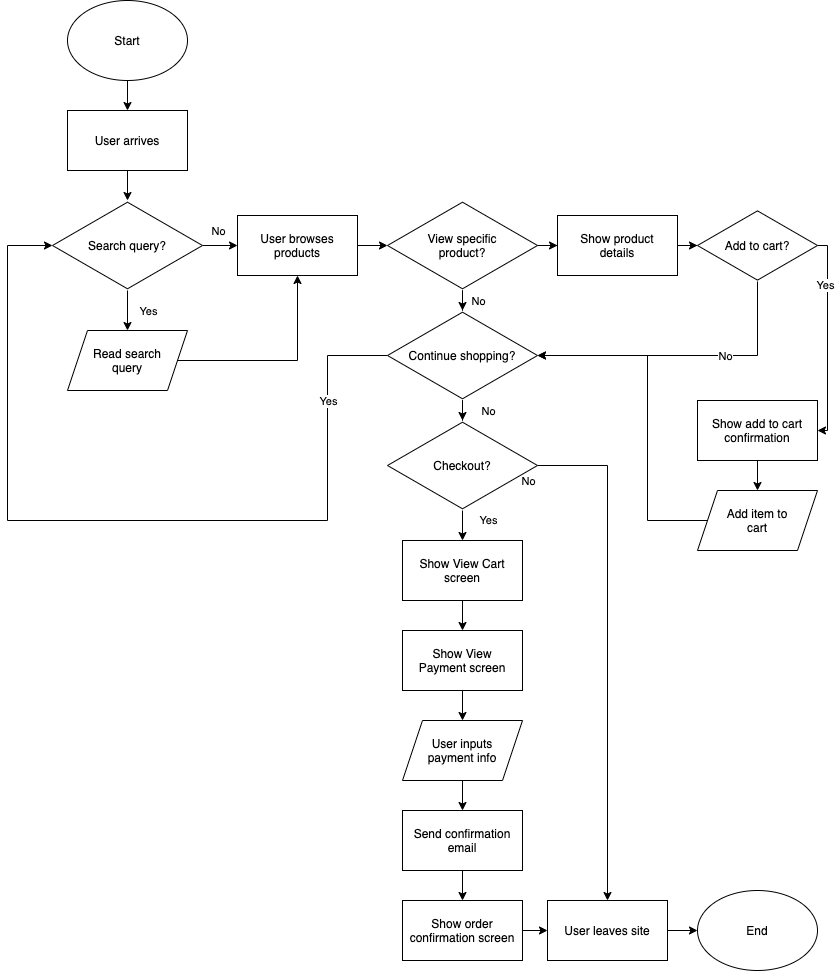

The diagram above was exported from draw.io. Its source (the exported page's mxGraphModel, read from the mxfile embedded in the PNG):
<mxGraphModel dx="479" dy="694" grid="1" gridSize="10" guides="1" tooltips="1" connect="1" arrows="1" fold="1" page="1" pageScale="1" pageWidth="850" pageHeight="1100" math="0" shadow="0">
  <root>
    <mxCell id="0" />
    <mxCell id="1" parent="0" />
    <mxCell id="5" value="" style="edgeStyle=orthogonalEdgeStyle;rounded=0;orthogonalLoop=1;jettySize=auto;html=1;" edge="1" parent="1" source="2" target="4">
      <mxGeometry relative="1" as="geometry" />
    </mxCell>
    <mxCell id="2" value="Start" style="ellipse;whiteSpace=wrap;html=1;" vertex="1" parent="1">
      <mxGeometry x="80" y="50" width="120" height="80" as="geometry" />
    </mxCell>
    <mxCell id="8" value="" style="edgeStyle=orthogonalEdgeStyle;rounded=0;orthogonalLoop=1;jettySize=auto;html=1;" edge="1" parent="1" source="4" target="7">
      <mxGeometry relative="1" as="geometry" />
    </mxCell>
    <mxCell id="4" value="User arrives" style="rounded=0;whiteSpace=wrap;html=1;" vertex="1" parent="1">
      <mxGeometry x="80" y="160" width="120" height="60" as="geometry" />
    </mxCell>
    <mxCell id="10" value="" style="edgeStyle=orthogonalEdgeStyle;rounded=0;orthogonalLoop=1;jettySize=auto;html=1;" edge="1" parent="1" source="7" target="9">
      <mxGeometry relative="1" as="geometry" />
    </mxCell>
    <mxCell id="11" value="Yes" style="edgeLabel;html=1;align=center;verticalAlign=middle;resizable=0;points=[];" vertex="1" connectable="0" parent="10">
      <mxGeometry x="-0.6" y="3" relative="1" as="geometry">
        <mxPoint x="17" y="12" as="offset" />
      </mxGeometry>
    </mxCell>
    <mxCell id="13" value="" style="edgeStyle=orthogonalEdgeStyle;rounded=0;orthogonalLoop=1;jettySize=auto;html=1;" edge="1" parent="1" source="7" target="12">
      <mxGeometry relative="1" as="geometry" />
    </mxCell>
    <mxCell id="15" value="No" style="edgeLabel;html=1;align=center;verticalAlign=middle;resizable=0;points=[];" vertex="1" connectable="0" parent="13">
      <mxGeometry x="0.1556" y="-1" relative="1" as="geometry">
        <mxPoint x="-1" y="-16" as="offset" />
      </mxGeometry>
    </mxCell>
    <mxCell id="7" value="Search query?" style="html=1;whiteSpace=wrap;aspect=fixed;shape=isoRectangle;" vertex="1" parent="1">
      <mxGeometry x="65" y="250" width="150" height="90" as="geometry" />
    </mxCell>
    <mxCell id="14" style="edgeStyle=orthogonalEdgeStyle;rounded=0;orthogonalLoop=1;jettySize=auto;html=1;" edge="1" parent="1" source="9" target="12">
      <mxGeometry relative="1" as="geometry" />
    </mxCell>
    <mxCell id="9" value="Read search&lt;br&gt;query" style="shape=parallelogram;perimeter=parallelogramPerimeter;whiteSpace=wrap;html=1;fixedSize=1;" vertex="1" parent="1">
      <mxGeometry x="80" y="380" width="120" height="60" as="geometry" />
    </mxCell>
    <mxCell id="17" value="" style="edgeStyle=orthogonalEdgeStyle;rounded=0;orthogonalLoop=1;jettySize=auto;html=1;" edge="1" parent="1" source="12" target="16">
      <mxGeometry relative="1" as="geometry" />
    </mxCell>
    <mxCell id="12" value="User browses&lt;br&gt;products" style="rounded=0;whiteSpace=wrap;html=1;" vertex="1" parent="1">
      <mxGeometry x="250" y="265" width="120" height="60" as="geometry" />
    </mxCell>
    <mxCell id="19" value="" style="edgeStyle=orthogonalEdgeStyle;rounded=0;orthogonalLoop=1;jettySize=auto;html=1;" edge="1" parent="1" source="16" target="18">
      <mxGeometry relative="1" as="geometry" />
    </mxCell>
    <mxCell id="44" value="No" style="edgeLabel;html=1;align=center;verticalAlign=middle;resizable=0;points=[];" vertex="1" connectable="0" parent="19">
      <mxGeometry x="0.4667" y="4" relative="1" as="geometry">
        <mxPoint x="11" y="6" as="offset" />
      </mxGeometry>
    </mxCell>
    <mxCell id="46" value="" style="edgeStyle=orthogonalEdgeStyle;rounded=0;orthogonalLoop=1;jettySize=auto;html=1;" edge="1" parent="1" source="16" target="45">
      <mxGeometry relative="1" as="geometry" />
    </mxCell>
    <mxCell id="16" value="View specific&lt;br&gt;product?" style="html=1;whiteSpace=wrap;aspect=fixed;shape=isoRectangle;" vertex="1" parent="1">
      <mxGeometry x="400" y="250" width="150" height="90" as="geometry" />
    </mxCell>
    <mxCell id="21" value="" style="edgeStyle=orthogonalEdgeStyle;rounded=0;orthogonalLoop=1;jettySize=auto;html=1;" edge="1" parent="1" source="18" target="20">
      <mxGeometry relative="1" as="geometry" />
    </mxCell>
    <mxCell id="39" value="No" style="edgeLabel;html=1;align=center;verticalAlign=middle;resizable=0;points=[];" vertex="1" connectable="0" parent="21">
      <mxGeometry x="0.5" y="2" relative="1" as="geometry">
        <mxPoint x="23" y="5" as="offset" />
      </mxGeometry>
    </mxCell>
    <mxCell id="55" style="edgeStyle=orthogonalEdgeStyle;rounded=0;orthogonalLoop=1;jettySize=auto;html=1;" edge="1" parent="1" source="18" target="7">
      <mxGeometry relative="1" as="geometry">
        <Array as="points">
          <mxPoint x="340" y="405" />
          <mxPoint x="340" y="570" />
          <mxPoint x="20" y="570" />
          <mxPoint x="20" y="295" />
        </Array>
      </mxGeometry>
    </mxCell>
    <mxCell id="58" value="Yes" style="edgeLabel;html=1;align=center;verticalAlign=middle;resizable=0;points=[];" vertex="1" connectable="0" parent="55">
      <mxGeometry x="-0.7562" relative="1" as="geometry">
        <mxPoint as="offset" />
      </mxGeometry>
    </mxCell>
    <mxCell id="18" value="Continue shopping?" style="html=1;whiteSpace=wrap;aspect=fixed;shape=isoRectangle;" vertex="1" parent="1">
      <mxGeometry x="400" y="360" width="150" height="90" as="geometry" />
    </mxCell>
    <mxCell id="23" value="" style="edgeStyle=orthogonalEdgeStyle;rounded=0;orthogonalLoop=1;jettySize=auto;html=1;" edge="1" parent="1" source="20" target="22">
      <mxGeometry relative="1" as="geometry" />
    </mxCell>
    <mxCell id="36" value="Yes" style="edgeLabel;html=1;align=center;verticalAlign=middle;resizable=0;points=[];" vertex="1" connectable="0" parent="23">
      <mxGeometry x="-0.64" y="1" relative="1" as="geometry">
        <mxPoint x="24" as="offset" />
      </mxGeometry>
    </mxCell>
    <mxCell id="37" style="edgeStyle=orthogonalEdgeStyle;rounded=0;orthogonalLoop=1;jettySize=auto;html=1;" edge="1" parent="1" source="20" target="32">
      <mxGeometry relative="1" as="geometry" />
    </mxCell>
    <mxCell id="38" value="No" style="edgeLabel;html=1;align=center;verticalAlign=middle;resizable=0;points=[];" vertex="1" connectable="0" parent="37">
      <mxGeometry x="-0.4789" y="1" relative="1" as="geometry">
        <mxPoint x="-81" y="-47" as="offset" />
      </mxGeometry>
    </mxCell>
    <mxCell id="20" value="Checkout?" style="html=1;whiteSpace=wrap;aspect=fixed;shape=isoRectangle;" vertex="1" parent="1">
      <mxGeometry x="400" y="470" width="150" height="90" as="geometry" />
    </mxCell>
    <mxCell id="25" value="" style="edgeStyle=orthogonalEdgeStyle;rounded=0;orthogonalLoop=1;jettySize=auto;html=1;" edge="1" parent="1" source="22" target="24">
      <mxGeometry relative="1" as="geometry" />
    </mxCell>
    <mxCell id="22" value="Show View Cart&lt;br&gt;screen" style="whiteSpace=wrap;html=1;" vertex="1" parent="1">
      <mxGeometry x="415" y="590" width="120" height="60" as="geometry" />
    </mxCell>
    <mxCell id="27" value="" style="edgeStyle=orthogonalEdgeStyle;rounded=0;orthogonalLoop=1;jettySize=auto;html=1;" edge="1" parent="1" source="24" target="26">
      <mxGeometry relative="1" as="geometry" />
    </mxCell>
    <mxCell id="24" value="Show View&lt;br&gt;Payment screen" style="whiteSpace=wrap;html=1;" vertex="1" parent="1">
      <mxGeometry x="415" y="680" width="120" height="60" as="geometry" />
    </mxCell>
    <mxCell id="29" value="" style="edgeStyle=orthogonalEdgeStyle;rounded=0;orthogonalLoop=1;jettySize=auto;html=1;" edge="1" parent="1" source="26" target="28">
      <mxGeometry relative="1" as="geometry" />
    </mxCell>
    <mxCell id="26" value="User inputs&lt;br&gt;payment info" style="shape=parallelogram;perimeter=parallelogramPerimeter;whiteSpace=wrap;html=1;fixedSize=1;" vertex="1" parent="1">
      <mxGeometry x="415" y="770" width="120" height="60" as="geometry" />
    </mxCell>
    <mxCell id="31" value="" style="edgeStyle=orthogonalEdgeStyle;rounded=0;orthogonalLoop=1;jettySize=auto;html=1;" edge="1" parent="1" source="28" target="30">
      <mxGeometry relative="1" as="geometry" />
    </mxCell>
    <mxCell id="28" value="Send confirmation&lt;br&gt;email" style="whiteSpace=wrap;html=1;" vertex="1" parent="1">
      <mxGeometry x="415" y="860" width="120" height="60" as="geometry" />
    </mxCell>
    <mxCell id="33" value="" style="edgeStyle=orthogonalEdgeStyle;rounded=0;orthogonalLoop=1;jettySize=auto;html=1;" edge="1" parent="1" source="30" target="32">
      <mxGeometry relative="1" as="geometry" />
    </mxCell>
    <mxCell id="30" value="Show order&lt;br&gt;confirmation screen" style="whiteSpace=wrap;html=1;" vertex="1" parent="1">
      <mxGeometry x="415" y="950" width="120" height="60" as="geometry" />
    </mxCell>
    <mxCell id="35" value="" style="edgeStyle=orthogonalEdgeStyle;rounded=0;orthogonalLoop=1;jettySize=auto;html=1;" edge="1" parent="1" source="32" target="34">
      <mxGeometry relative="1" as="geometry" />
    </mxCell>
    <mxCell id="32" value="User leaves site" style="whiteSpace=wrap;html=1;" vertex="1" parent="1">
      <mxGeometry x="560" y="950" width="120" height="60" as="geometry" />
    </mxCell>
    <mxCell id="34" value="End" style="ellipse;whiteSpace=wrap;html=1;" vertex="1" parent="1">
      <mxGeometry x="710" y="940" width="120" height="80" as="geometry" />
    </mxCell>
    <mxCell id="53" style="edgeStyle=orthogonalEdgeStyle;rounded=0;orthogonalLoop=1;jettySize=auto;html=1;" edge="1" parent="1" source="45" target="51">
      <mxGeometry relative="1" as="geometry" />
    </mxCell>
    <mxCell id="45" value="Show product&lt;br&gt;details" style="whiteSpace=wrap;html=1;" vertex="1" parent="1">
      <mxGeometry x="570" y="265" width="120" height="60" as="geometry" />
    </mxCell>
    <mxCell id="59" style="edgeStyle=orthogonalEdgeStyle;rounded=0;orthogonalLoop=1;jettySize=auto;html=1;" edge="1" parent="1" source="51" target="18">
      <mxGeometry relative="1" as="geometry">
        <Array as="points">
          <mxPoint x="770" y="405" />
        </Array>
      </mxGeometry>
    </mxCell>
    <mxCell id="60" value="No" style="edgeLabel;html=1;align=center;verticalAlign=middle;resizable=0;points=[];" vertex="1" connectable="0" parent="59">
      <mxGeometry x="-0.2653" relative="1" as="geometry">
        <mxPoint x="1" as="offset" />
      </mxGeometry>
    </mxCell>
    <mxCell id="62" value="" style="edgeStyle=orthogonalEdgeStyle;rounded=0;orthogonalLoop=1;jettySize=auto;html=1;" edge="1" parent="1" source="51" target="61">
      <mxGeometry relative="1" as="geometry">
        <Array as="points">
          <mxPoint x="840" y="295" />
          <mxPoint x="840" y="480" />
        </Array>
      </mxGeometry>
    </mxCell>
    <mxCell id="63" value="Yes" style="edgeLabel;html=1;align=center;verticalAlign=middle;resizable=0;points=[];" vertex="1" connectable="0" parent="62">
      <mxGeometry x="-0.522" y="-3" relative="1" as="geometry">
        <mxPoint as="offset" />
      </mxGeometry>
    </mxCell>
    <mxCell id="51" value="Add to cart?" style="html=1;whiteSpace=wrap;aspect=fixed;shape=isoRectangle;" vertex="1" parent="1">
      <mxGeometry x="710" y="259" width="120" height="72" as="geometry" />
    </mxCell>
    <mxCell id="65" value="" style="edgeStyle=orthogonalEdgeStyle;rounded=0;orthogonalLoop=1;jettySize=auto;html=1;" edge="1" parent="1" source="61" target="64">
      <mxGeometry relative="1" as="geometry" />
    </mxCell>
    <mxCell id="61" value="Show add to cart&lt;br&gt;confirmation" style="whiteSpace=wrap;html=1;" vertex="1" parent="1">
      <mxGeometry x="710" y="450" width="120" height="60" as="geometry" />
    </mxCell>
    <mxCell id="66" style="edgeStyle=orthogonalEdgeStyle;rounded=0;orthogonalLoop=1;jettySize=auto;html=1;entryX=1;entryY=0.5;entryDx=0;entryDy=0;entryPerimeter=0;" edge="1" parent="1" source="64" target="18">
      <mxGeometry relative="1" as="geometry">
        <Array as="points">
          <mxPoint x="660" y="570" />
          <mxPoint x="660" y="405" />
        </Array>
      </mxGeometry>
    </mxCell>
    <mxCell id="64" value="Add item to&lt;br&gt;cart" style="shape=parallelogram;perimeter=parallelogramPerimeter;whiteSpace=wrap;html=1;fixedSize=1;" vertex="1" parent="1">
      <mxGeometry x="710" y="540" width="120" height="60" as="geometry" />
    </mxCell>
  </root>
</mxGraphModel>